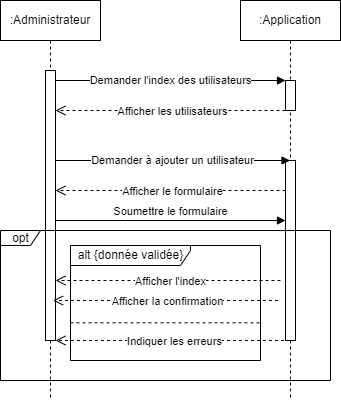

The diagram above was exported from draw.io. Its source (the exported page's mxGraphModel, read from the mxfile embedded in the PNG):
<mxGraphModel dx="1434" dy="746" grid="1" gridSize="10" guides="1" tooltips="1" connect="1" arrows="1" fold="1" page="1" pageScale="1" pageWidth="850" pageHeight="1100" math="0" shadow="0">
  <root>
    <mxCell id="0" />
    <mxCell id="1" parent="0" />
    <mxCell id="aM9ryv3xv72pqoxQDRHE-1" value=":Administrateur" style="shape=umlLifeline;perimeter=lifelinePerimeter;whiteSpace=wrap;html=1;container=0;dropTarget=0;collapsible=0;recursiveResize=0;outlineConnect=0;portConstraint=eastwest;newEdgeStyle={&quot;edgeStyle&quot;:&quot;elbowEdgeStyle&quot;,&quot;elbow&quot;:&quot;vertical&quot;,&quot;curved&quot;:0,&quot;rounded&quot;:0};" parent="1" vertex="1">
      <mxGeometry x="10" y="40" width="100" height="400" as="geometry" />
    </mxCell>
    <mxCell id="aM9ryv3xv72pqoxQDRHE-2" value="" style="html=1;points=[];perimeter=orthogonalPerimeter;outlineConnect=0;targetShapes=umlLifeline;portConstraint=eastwest;newEdgeStyle={&quot;edgeStyle&quot;:&quot;elbowEdgeStyle&quot;,&quot;elbow&quot;:&quot;vertical&quot;,&quot;curved&quot;:0,&quot;rounded&quot;:0};" parent="aM9ryv3xv72pqoxQDRHE-1" vertex="1">
      <mxGeometry x="45" y="70" width="10" height="270" as="geometry" />
    </mxCell>
    <mxCell id="aM9ryv3xv72pqoxQDRHE-5" value=":Application" style="shape=umlLifeline;perimeter=lifelinePerimeter;whiteSpace=wrap;html=1;container=0;dropTarget=0;collapsible=0;recursiveResize=0;outlineConnect=0;portConstraint=eastwest;newEdgeStyle={&quot;edgeStyle&quot;:&quot;elbowEdgeStyle&quot;,&quot;elbow&quot;:&quot;vertical&quot;,&quot;curved&quot;:0,&quot;rounded&quot;:0};" parent="1" vertex="1">
      <mxGeometry x="250" y="40" width="100" height="400" as="geometry" />
    </mxCell>
    <mxCell id="aM9ryv3xv72pqoxQDRHE-6" value="" style="html=1;points=[];perimeter=orthogonalPerimeter;outlineConnect=0;targetShapes=umlLifeline;portConstraint=eastwest;newEdgeStyle={&quot;edgeStyle&quot;:&quot;elbowEdgeStyle&quot;,&quot;elbow&quot;:&quot;vertical&quot;,&quot;curved&quot;:0,&quot;rounded&quot;:0};" parent="aM9ryv3xv72pqoxQDRHE-5" vertex="1">
      <mxGeometry x="45" y="80" width="10" height="30" as="geometry" />
    </mxCell>
    <mxCell id="acPtE7VjvqyGuZqTgcEE-9" value="" style="html=1;points=[];perimeter=orthogonalPerimeter;outlineConnect=0;targetShapes=umlLifeline;portConstraint=eastwest;newEdgeStyle={&quot;edgeStyle&quot;:&quot;elbowEdgeStyle&quot;,&quot;elbow&quot;:&quot;vertical&quot;,&quot;curved&quot;:0,&quot;rounded&quot;:0};" parent="aM9ryv3xv72pqoxQDRHE-5" vertex="1">
      <mxGeometry x="45" y="160" width="10" height="180" as="geometry" />
    </mxCell>
    <mxCell id="aM9ryv3xv72pqoxQDRHE-7" value="Demander l'index des utilisateurs" style="html=1;verticalAlign=middle;endArrow=block;edgeStyle=elbowEdgeStyle;elbow=vertical;curved=0;rounded=0;" parent="1" source="aM9ryv3xv72pqoxQDRHE-2" target="aM9ryv3xv72pqoxQDRHE-6" edge="1">
      <mxGeometry relative="1" as="geometry">
        <mxPoint x="195" y="130" as="sourcePoint" />
        <Array as="points">
          <mxPoint x="180" y="120" />
        </Array>
      </mxGeometry>
    </mxCell>
    <mxCell id="aM9ryv3xv72pqoxQDRHE-8" value="" style="html=1;verticalAlign=bottom;endArrow=open;dashed=1;endSize=8;edgeStyle=elbowEdgeStyle;elbow=vertical;curved=0;rounded=0;" parent="1" source="aM9ryv3xv72pqoxQDRHE-6" target="aM9ryv3xv72pqoxQDRHE-2" edge="1">
      <mxGeometry relative="1" as="geometry">
        <mxPoint x="195" y="205" as="targetPoint" />
        <Array as="points">
          <mxPoint x="240" y="150" />
          <mxPoint x="190" y="280" />
        </Array>
      </mxGeometry>
    </mxCell>
    <mxCell id="acPtE7VjvqyGuZqTgcEE-2" value="Afficher les utilisateurs" style="edgeLabel;html=1;align=center;verticalAlign=middle;resizable=0;points=[];" parent="aM9ryv3xv72pqoxQDRHE-8" vertex="1" connectable="0">
      <mxGeometry x="-0.0118" relative="1" as="geometry">
        <mxPoint as="offset" />
      </mxGeometry>
    </mxCell>
    <mxCell id="acPtE7VjvqyGuZqTgcEE-3" value="Demander à ajouter un&amp;nbsp;utilisateur" style="html=1;verticalAlign=middle;endArrow=block;edgeStyle=elbowEdgeStyle;elbow=vertical;curved=0;rounded=0;" parent="1" source="aM9ryv3xv72pqoxQDRHE-2" target="aM9ryv3xv72pqoxQDRHE-5" edge="1">
      <mxGeometry x="-0.0021" relative="1" as="geometry">
        <mxPoint x="100" y="200" as="sourcePoint" />
        <Array as="points">
          <mxPoint x="185" y="200" />
        </Array>
        <mxPoint x="250" y="200" as="targetPoint" />
        <mxPoint as="offset" />
      </mxGeometry>
    </mxCell>
    <mxCell id="acPtE7VjvqyGuZqTgcEE-6" value="opt" style="shape=umlFrame;tabWidth=110;tabHeight=30;tabPosition=left;html=1;boundedLbl=1;labelInHeader=1;width=40;height=15;recursiveResize=0;" parent="1" vertex="1">
      <mxGeometry x="10" y="270" width="330" height="150" as="geometry" />
    </mxCell>
    <mxCell id="acPtE7VjvqyGuZqTgcEE-4" value="" style="html=1;verticalAlign=bottom;endArrow=open;dashed=1;endSize=8;edgeStyle=elbowEdgeStyle;elbow=vertical;curved=0;rounded=0;" parent="1" source="acPtE7VjvqyGuZqTgcEE-9" target="aM9ryv3xv72pqoxQDRHE-2" edge="1">
      <mxGeometry relative="1" as="geometry">
        <mxPoint x="120" y="230" as="targetPoint" />
        <Array as="points">
          <mxPoint x="235" y="230" />
          <mxPoint x="185" y="360" />
        </Array>
        <mxPoint x="250" y="230" as="sourcePoint" />
      </mxGeometry>
    </mxCell>
    <mxCell id="acPtE7VjvqyGuZqTgcEE-5" value="Afficher le formulaire" style="edgeLabel;html=1;align=center;verticalAlign=middle;resizable=0;points=[];" parent="acPtE7VjvqyGuZqTgcEE-4" vertex="1" connectable="0">
      <mxGeometry x="-0.0118" relative="1" as="geometry">
        <mxPoint as="offset" />
      </mxGeometry>
    </mxCell>
    <mxCell id="acPtE7VjvqyGuZqTgcEE-12" value="alt {donnée validée}" style="shape=umlFrame;tabWidth=110;tabHeight=30;tabPosition=left;html=1;boundedLbl=1;labelInHeader=1;width=120;height=20;" parent="1" vertex="1">
      <mxGeometry x="80" y="285" width="190" height="115" as="geometry" />
    </mxCell>
    <mxCell id="acPtE7VjvqyGuZqTgcEE-14" value="" style="line;strokeWidth=1;dashed=1;labelPosition=center;verticalLabelPosition=bottom;align=left;verticalAlign=top;spacingLeft=20;spacingTop=15;" parent="acPtE7VjvqyGuZqTgcEE-12" vertex="1">
      <mxGeometry y="74.99602564102562" width="190" height="4.599999999999999" as="geometry" />
    </mxCell>
    <mxCell id="EPepzwpq6d7u-1uePWxB-1" value="" style="html=1;verticalAlign=bottom;endArrow=open;dashed=1;endSize=8;edgeStyle=elbowEdgeStyle;elbow=vertical;curved=0;rounded=0;" parent="acPtE7VjvqyGuZqTgcEE-12" edge="1">
      <mxGeometry relative="1" as="geometry">
        <mxPoint x="-17.5" y="55" as="targetPoint" />
        <Array as="points">
          <mxPoint x="197.5" y="55" />
          <mxPoint x="177.5" y="125" />
          <mxPoint x="17.5" y="85" />
          <mxPoint x="27.5" y="75" />
          <mxPoint x="137.5" y="65" />
          <mxPoint x="87.5" y="195" />
        </Array>
        <mxPoint x="207.5" y="55" as="sourcePoint" />
      </mxGeometry>
    </mxCell>
    <mxCell id="EPepzwpq6d7u-1uePWxB-2" value="Afficher la confirmation" style="edgeLabel;html=1;align=center;verticalAlign=middle;resizable=0;points=[];" parent="EPepzwpq6d7u-1uePWxB-1" vertex="1" connectable="0">
      <mxGeometry x="-0.0118" relative="1" as="geometry">
        <mxPoint as="offset" />
      </mxGeometry>
    </mxCell>
    <mxCell id="acPtE7VjvqyGuZqTgcEE-15" value="" style="html=1;verticalAlign=bottom;endArrow=open;dashed=1;endSize=8;edgeStyle=elbowEdgeStyle;elbow=vertical;curved=0;rounded=0;" parent="1" target="aM9ryv3xv72pqoxQDRHE-2" edge="1">
      <mxGeometry relative="1" as="geometry">
        <mxPoint x="80" y="340" as="targetPoint" />
        <Array as="points">
          <mxPoint x="280" y="320" />
          <mxPoint x="260" y="390" />
          <mxPoint x="100" y="350" />
          <mxPoint x="110" y="340" />
          <mxPoint x="220" y="330" />
          <mxPoint x="170" y="460" />
        </Array>
        <mxPoint x="290" y="320" as="sourcePoint" />
      </mxGeometry>
    </mxCell>
    <mxCell id="acPtE7VjvqyGuZqTgcEE-16" value="Afficher l'index" style="edgeLabel;html=1;align=center;verticalAlign=middle;resizable=0;points=[];" parent="acPtE7VjvqyGuZqTgcEE-15" vertex="1" connectable="0">
      <mxGeometry x="-0.0118" relative="1" as="geometry">
        <mxPoint as="offset" />
      </mxGeometry>
    </mxCell>
    <mxCell id="acPtE7VjvqyGuZqTgcEE-17" value="" style="html=1;verticalAlign=bottom;endArrow=open;dashed=1;endSize=8;edgeStyle=elbowEdgeStyle;elbow=vertical;curved=0;rounded=0;" parent="1" source="aM9ryv3xv72pqoxQDRHE-5" target="aM9ryv3xv72pqoxQDRHE-2" edge="1">
      <mxGeometry relative="1" as="geometry">
        <mxPoint x="130" y="390" as="targetPoint" />
        <Array as="points">
          <mxPoint x="240" y="380" />
          <mxPoint x="100" y="370" />
          <mxPoint x="230" y="360" />
          <mxPoint x="250" y="360" />
          <mxPoint x="230" y="440" />
          <mxPoint x="263" y="390" />
          <mxPoint x="215.5" y="455" />
        </Array>
        <mxPoint x="295" y="440" as="sourcePoint" />
      </mxGeometry>
    </mxCell>
    <mxCell id="acPtE7VjvqyGuZqTgcEE-18" value="Indiquer les erreurs" style="edgeLabel;html=1;align=center;verticalAlign=middle;resizable=0;points=[];" parent="acPtE7VjvqyGuZqTgcEE-17" vertex="1" connectable="0">
      <mxGeometry x="-0.0118" relative="1" as="geometry">
        <mxPoint as="offset" />
      </mxGeometry>
    </mxCell>
    <mxCell id="xuTlUM9hRe1lFVuGBZvk-1" value="Soumettre le formulaire" style="html=1;verticalAlign=bottom;endArrow=block;edgeStyle=elbowEdgeStyle;elbow=vertical;curved=0;rounded=0;" parent="1" source="aM9ryv3xv72pqoxQDRHE-2" target="acPtE7VjvqyGuZqTgcEE-9" edge="1">
      <mxGeometry relative="1" as="geometry">
        <mxPoint x="70" y="260" as="sourcePoint" />
        <Array as="points">
          <mxPoint x="135" y="260" />
        </Array>
        <mxPoint x="290" y="260" as="targetPoint" />
      </mxGeometry>
    </mxCell>
  </root>
</mxGraphModel>